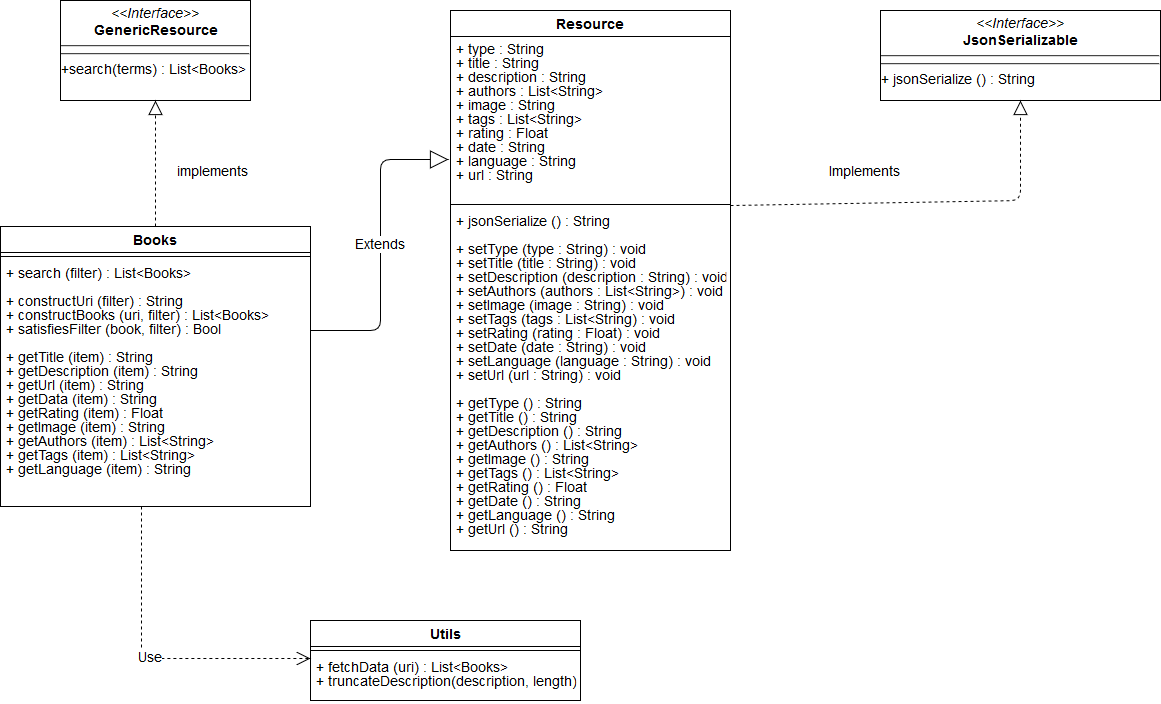

The diagram above was exported from draw.io. Its source (the exported page's mxGraphModel, read from the mxfile embedded in the PNG):
<mxGraphModel dx="964" dy="562" grid="1" gridSize="10" guides="1" tooltips="1" connect="1" arrows="1" fold="1" page="1" pageScale="1" pageWidth="1654" pageHeight="1169" background="#ffffff" math="0" shadow="0">
  <root>
    <mxCell id="0" />
    <mxCell id="1" parent="0" />
    <mxCell id="2" value="&lt;p style=&quot;margin: 4px 0px 0px; text-align: center; font-size: 12px;&quot;&gt;&lt;i style=&quot;font-size: 12px;&quot;&gt;&amp;lt;&amp;lt;Interface&amp;gt;&amp;gt;&lt;/i&gt;&lt;br style=&quot;font-size: 12px;&quot;&gt;&lt;b style=&quot;font-size: 12px;&quot;&gt;GenericResource&lt;/b&gt;&lt;/p&gt;&lt;hr style=&quot;font-size: 12px;&quot;&gt;&lt;hr style=&quot;font-size: 12px;&quot;&gt;+search(terms) : List&amp;lt;Books&amp;gt;" style="verticalAlign=top;align=left;overflow=fill;fontSize=12;fontFamily=Helvetica;html=1;rounded=0;shadow=0;comic=0;labelBackgroundColor=none;strokeColor=#000000;strokeWidth=1;fillColor=#ffffff;" parent="1" vertex="1">
      <mxGeometry x="60" width="190" height="100" as="geometry" />
    </mxCell>
    <mxCell id="3" value="Books" style="swimlane;fontStyle=1;align=center;verticalAlign=top;childLayout=stackLayout;horizontal=1;startSize=26;horizontalStack=0;resizeParent=1;resizeParentMax=0;resizeLast=0;collapsible=1;marginBottom=0;swimlaneFillColor=#ffffff;fontSize=12;" parent="1" vertex="1">
      <mxGeometry y="226" width="310" height="280" as="geometry">
        <mxRectangle x="180" y="236" width="70" height="26" as="alternateBounds" />
      </mxGeometry>
    </mxCell>
    <mxCell id="4" value="" style="line;strokeWidth=1;fillColor=none;align=left;verticalAlign=middle;spacingTop=-1;spacingLeft=3;spacingRight=3;rotatable=0;labelPosition=right;points=[];portConstraint=eastwest;" parent="3" vertex="1">
      <mxGeometry y="26" width="310" height="8" as="geometry" />
    </mxCell>
    <mxCell id="5" value="+ search (filter) : List&lt;Books&gt;&#10;&#10;+ constructUri (filter) : String&#10;+ constructBooks (uri, filter) : List&lt;Books&gt;&#10;+ satisfiesFilter (book, filter) : Bool&#10;&#10;+ getTitle (item) : String&#10;+ getDescription (item) : String&#10;+ getUrl (item) : String&#10;+ getData (item) : String&#10;+ getRating (item) : Float&#10;+ getImage (item) : String&#10;+ getAuthors (item) : List&lt;String&gt;&#10;+ getTags (item) : List&lt;String&gt;&#10;+ getLanguage (item) : String&#10;&#10;" style="text;strokeColor=none;fillColor=none;align=left;verticalAlign=top;spacingLeft=4;spacingRight=4;overflow=hidden;rotatable=0;points=[[0,0.5],[1,0.5]];portConstraint=eastwest;" parent="3" vertex="1">
      <mxGeometry y="34" width="310" height="246" as="geometry" />
    </mxCell>
    <mxCell id="7" value="Utils" style="swimlane;fontStyle=1;align=center;verticalAlign=top;childLayout=stackLayout;horizontal=1;startSize=26;horizontalStack=0;resizeParent=1;resizeParentMax=0;resizeLast=0;collapsible=1;marginBottom=0;swimlaneFillColor=#ffffff;fontSize=12;" parent="1" vertex="1">
      <mxGeometry x="310" y="620" width="270" height="80" as="geometry" />
    </mxCell>
    <mxCell id="8" value="" style="line;strokeWidth=1;fillColor=none;align=left;verticalAlign=middle;spacingTop=-1;spacingLeft=3;spacingRight=3;rotatable=0;labelPosition=right;points=[];portConstraint=eastwest;" parent="7" vertex="1">
      <mxGeometry y="26" width="270" height="8" as="geometry" />
    </mxCell>
    <mxCell id="9" value="+ fetchData (uri) : List&lt;Books&gt;&#10;+ truncateDescription(description, length) : String" style="text;strokeColor=none;fillColor=none;align=left;verticalAlign=top;spacingLeft=4;spacingRight=4;overflow=hidden;rotatable=0;points=[[0,0.5],[1,0.5]];portConstraint=eastwest;" parent="7" vertex="1">
      <mxGeometry y="34" width="270" height="46" as="geometry" />
    </mxCell>
    <mxCell id="10" value="Use" style="endArrow=open;endSize=12;dashed=1;html=1;exitX=0.455;exitY=1;exitPerimeter=0;entryX=0;entryY=0.087;entryPerimeter=0;fontSize=12;" parent="1" source="5" target="9" edge="1">
      <mxGeometry width="160" relative="1" as="geometry">
        <mxPoint y="660" as="sourcePoint" />
        <mxPoint x="160" y="660" as="targetPoint" />
        <Array as="points">
          <mxPoint x="141" y="658" />
        </Array>
      </mxGeometry>
    </mxCell>
    <mxCell id="11" value="Resource" style="swimlane;fontStyle=1;align=center;verticalAlign=top;childLayout=stackLayout;horizontal=1;startSize=26;horizontalStack=0;resizeParent=1;resizeParentMax=0;resizeLast=0;collapsible=1;marginBottom=0;swimlaneFillColor=#ffffff;fontSize=12;" parent="1" vertex="1">
      <mxGeometry x="450" y="10" width="280" height="540" as="geometry" />
    </mxCell>
    <mxCell id="12" value="+ type : String&#10;+ title : String&#10;+ description : String&#10;+ authors : List&lt;String&gt;&#10;+ image : String&#10;+ tags : List&lt;String&gt;&#10;+ rating : Float&#10;+ date : String&#10;+ language : String&#10;+ url : String&#10;&#10;" style="text;strokeColor=none;fillColor=none;align=left;verticalAlign=top;spacingLeft=4;spacingRight=4;overflow=hidden;rotatable=0;points=[[0,0.5],[1,0.5]];portConstraint=eastwest;" parent="11" vertex="1">
      <mxGeometry y="26" width="280" height="164" as="geometry" />
    </mxCell>
    <mxCell id="13" value="" style="line;strokeWidth=1;fillColor=none;align=left;verticalAlign=middle;spacingTop=-1;spacingLeft=3;spacingRight=3;rotatable=0;labelPosition=right;points=[];portConstraint=eastwest;" parent="11" vertex="1">
      <mxGeometry y="190" width="280" height="8" as="geometry" />
    </mxCell>
    <mxCell id="14" value="+ jsonSerialize () : String&#10;&#10;+ setType (type : String) : void&#10;+ setTitle (title : String) : void&#10;+ setDescription (description : String) : void&#10;+ setAuthors (authors : List&lt;String&gt;) : void&#10;+ setImage (image : String) : void&#10;+ setTags (tags : List&lt;String) : void&#10;+ setRating (rating : Float) : void&#10;+ setDate (date : String) : void&#10;+ setLanguage (language : String) : void&#10;+ setUrl (url : String) : void&#10;&#10;+ getType () : String&#10;+ getTitle () : String&#10;+ getDescription () : String&#10;+ getAuthors () : List&lt;String&gt;&#10;+ getImage () : String&#10;+ getTags () : List&lt;String&gt;&#10;+ getRating () : Float&#10;+ getDate () : String&#10;+ getLanguage () : String&#10;+ getUrl () : String&#10;&#10;&#10;" style="text;strokeColor=none;fillColor=none;align=left;verticalAlign=top;spacingLeft=4;spacingRight=4;overflow=hidden;rotatable=0;points=[[0,0.5],[1,0.5]];portConstraint=eastwest;" parent="11" vertex="1">
      <mxGeometry y="198" width="280" height="342" as="geometry" />
    </mxCell>
    <mxCell id="15" value="" style="endArrow=block;dashed=1;endFill=0;endSize=12;html=1;entryX=0.5;entryY=1;exitX=0.5;exitY=0;fontSize=12;" parent="1" source="3" target="2" edge="1">
      <mxGeometry width="160" relative="1" as="geometry">
        <mxPoint x="75" y="160" as="sourcePoint" />
        <mxPoint x="235" y="160" as="targetPoint" />
      </mxGeometry>
    </mxCell>
    <mxCell id="16" value="implements" style="text;html=1;resizable=0;points=[];autosize=1;align=left;verticalAlign=top;spacingTop=-4;fontSize=12;" parent="1" vertex="1">
      <mxGeometry x="175" y="162" width="90" height="20" as="geometry" />
    </mxCell>
    <mxCell id="18" value="&lt;p style=&quot;margin: 4px 0px 0px ; text-align: center ; font-size: 12px&quot;&gt;&lt;i style=&quot;font-size: 12px&quot;&gt;&amp;lt;&amp;lt;Interface&amp;gt;&amp;gt;&lt;/i&gt;&lt;br style=&quot;font-size: 12px&quot;&gt;&lt;b style=&quot;font-size: 12px&quot;&gt;JsonSerializable&lt;/b&gt;&lt;/p&gt;&lt;hr style=&quot;font-size: 12px&quot;&gt;&lt;hr style=&quot;font-size: 12px&quot;&gt;+ jsonSerialize () : String" style="verticalAlign=top;align=left;overflow=fill;fontSize=12;fontFamily=Helvetica;html=1;rounded=0;shadow=0;comic=0;labelBackgroundColor=none;strokeColor=#000000;strokeWidth=1;fillColor=#ffffff;" parent="1" vertex="1">
      <mxGeometry x="880" y="10" width="280" height="90" as="geometry" />
    </mxCell>
    <mxCell id="19" value="" style="endArrow=block;dashed=1;endFill=0;endSize=12;html=1;entryX=0.5;entryY=1;exitX=1;exitY=0.625;fontSize=12;exitPerimeter=0;" parent="1" source="13" target="18" edge="1">
      <mxGeometry width="160" relative="1" as="geometry">
        <mxPoint x="1070" y="276" as="sourcePoint" />
        <mxPoint x="1070" y="150" as="targetPoint" />
        <Array as="points">
          <mxPoint x="1020" y="200" />
        </Array>
      </mxGeometry>
    </mxCell>
    <mxCell id="22" value="Extends" style="endArrow=block;endSize=16;endFill=0;html=1;fontSize=12;entryX=-0.007;entryY=0.75;entryPerimeter=0;" parent="1" target="12" edge="1">
      <mxGeometry width="160" relative="1" as="geometry">
        <mxPoint x="310" y="330" as="sourcePoint" />
        <mxPoint x="470" y="330" as="targetPoint" />
        <Array as="points">
          <mxPoint x="380" y="330" />
          <mxPoint x="380" y="159" />
        </Array>
      </mxGeometry>
    </mxCell>
    <mxCell id="23" value="Implements" style="text;html=1;resizable=0;points=[];autosize=1;align=left;verticalAlign=top;spacingTop=-4;fontSize=12;" parent="1" vertex="1">
      <mxGeometry x="827" y="162" width="90" height="20" as="geometry" />
    </mxCell>
  </root>
</mxGraphModel>